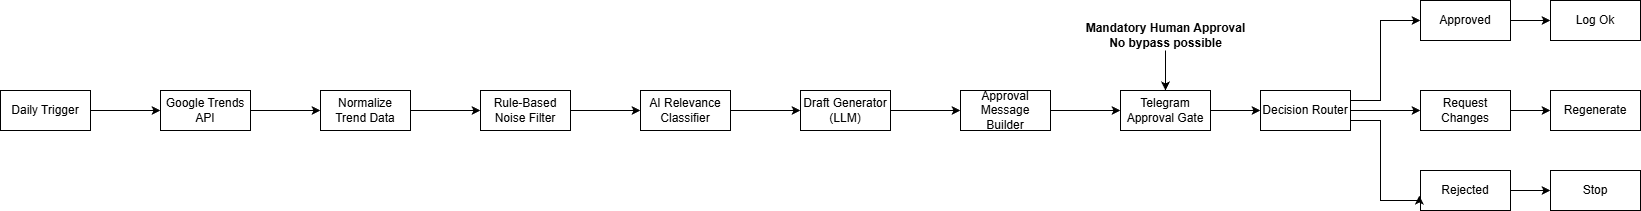

The diagram above was exported from draw.io. Its source (the exported page's mxGraphModel, read from the mxfile embedded in the PNG):
<mxGraphModel dx="774" dy="405" grid="1" gridSize="10" guides="1" tooltips="1" connect="1" arrows="1" fold="1" page="1" pageScale="1" pageWidth="850" pageHeight="1100" math="0" shadow="0">
  <root>
    <mxCell id="0" />
    <mxCell id="1" parent="0" />
    <mxCell id="EdRqc0T86LCjtMvDf2OD-18" edge="1" parent="1" source="EdRqc0T86LCjtMvDf2OD-1" style="edgeStyle=orthogonalEdgeStyle;rounded=0;orthogonalLoop=1;jettySize=auto;html=1;exitX=1;exitY=0.5;exitDx=0;exitDy=0;entryX=0;entryY=0.5;entryDx=0;entryDy=0;" target="EdRqc0T86LCjtMvDf2OD-2">
      <mxGeometry relative="1" as="geometry" />
    </mxCell>
    <mxCell id="EdRqc0T86LCjtMvDf2OD-1" parent="1" style="rounded=0;whiteSpace=wrap;html=1;" value="Daily Trigger" vertex="1">
      <mxGeometry height="40" width="90" x="40" y="110" as="geometry" />
    </mxCell>
    <mxCell id="EdRqc0T86LCjtMvDf2OD-19" edge="1" parent="1" source="EdRqc0T86LCjtMvDf2OD-2" style="edgeStyle=orthogonalEdgeStyle;rounded=0;orthogonalLoop=1;jettySize=auto;html=1;exitX=1;exitY=0.5;exitDx=0;exitDy=0;" target="EdRqc0T86LCjtMvDf2OD-3">
      <mxGeometry relative="1" as="geometry" />
    </mxCell>
    <mxCell id="EdRqc0T86LCjtMvDf2OD-2" parent="1" style="rounded=0;whiteSpace=wrap;html=1;" value="Google Trends API" vertex="1">
      <mxGeometry height="40" width="90" x="200" y="110" as="geometry" />
    </mxCell>
    <mxCell id="EdRqc0T86LCjtMvDf2OD-20" edge="1" parent="1" source="EdRqc0T86LCjtMvDf2OD-3" style="edgeStyle=orthogonalEdgeStyle;rounded=0;orthogonalLoop=1;jettySize=auto;html=1;exitX=1;exitY=0.5;exitDx=0;exitDy=0;entryX=0;entryY=0.5;entryDx=0;entryDy=0;" target="EdRqc0T86LCjtMvDf2OD-5">
      <mxGeometry relative="1" as="geometry" />
    </mxCell>
    <mxCell id="EdRqc0T86LCjtMvDf2OD-3" parent="1" style="rounded=0;whiteSpace=wrap;html=1;" value="Normalize Trend Data" vertex="1">
      <mxGeometry height="40" width="90" x="360" y="110" as="geometry" />
    </mxCell>
    <mxCell id="EdRqc0T86LCjtMvDf2OD-21" edge="1" parent="1" source="EdRqc0T86LCjtMvDf2OD-5" style="edgeStyle=orthogonalEdgeStyle;rounded=0;orthogonalLoop=1;jettySize=auto;html=1;exitX=1;exitY=0.5;exitDx=0;exitDy=0;entryX=0;entryY=0.5;entryDx=0;entryDy=0;" target="EdRqc0T86LCjtMvDf2OD-8">
      <mxGeometry relative="1" as="geometry" />
    </mxCell>
    <mxCell id="EdRqc0T86LCjtMvDf2OD-5" parent="1" style="rounded=0;whiteSpace=wrap;html=1;" value="Rule-Based Noise Filter" vertex="1">
      <mxGeometry height="40" width="90" x="520" y="110" as="geometry" />
    </mxCell>
    <mxCell id="EdRqc0T86LCjtMvDf2OD-6" parent="1" style="rounded=0;whiteSpace=wrap;html=1;" value="Regenerate" vertex="1">
      <mxGeometry height="40" width="90" x="1590" y="110" as="geometry" />
    </mxCell>
    <mxCell id="EdRqc0T86LCjtMvDf2OD-23" edge="1" parent="1" source="EdRqc0T86LCjtMvDf2OD-7" style="edgeStyle=orthogonalEdgeStyle;rounded=0;orthogonalLoop=1;jettySize=auto;html=1;exitX=1;exitY=0.5;exitDx=0;exitDy=0;entryX=0;entryY=0.5;entryDx=0;entryDy=0;" target="EdRqc0T86LCjtMvDf2OD-16">
      <mxGeometry relative="1" as="geometry" />
    </mxCell>
    <mxCell id="EdRqc0T86LCjtMvDf2OD-7" parent="1" style="rounded=0;whiteSpace=wrap;html=1;" value="Draft Generator (LLM)" vertex="1">
      <mxGeometry height="40" width="90" x="840" y="110" as="geometry" />
    </mxCell>
    <mxCell id="EdRqc0T86LCjtMvDf2OD-22" edge="1" parent="1" source="EdRqc0T86LCjtMvDf2OD-8" style="edgeStyle=orthogonalEdgeStyle;rounded=0;orthogonalLoop=1;jettySize=auto;html=1;exitX=1;exitY=0.5;exitDx=0;exitDy=0;" target="EdRqc0T86LCjtMvDf2OD-7">
      <mxGeometry relative="1" as="geometry" />
    </mxCell>
    <mxCell id="EdRqc0T86LCjtMvDf2OD-8" parent="1" style="rounded=0;whiteSpace=wrap;html=1;" value="AI Relevance Classifier" vertex="1">
      <mxGeometry height="40" width="90" x="680" y="110" as="geometry" />
    </mxCell>
    <mxCell id="EdRqc0T86LCjtMvDf2OD-9" parent="1" style="rounded=0;whiteSpace=wrap;html=1;" value="Stop" vertex="1">
      <mxGeometry height="40" width="90" x="1590" y="190" as="geometry" />
    </mxCell>
    <mxCell id="EdRqc0T86LCjtMvDf2OD-29" edge="1" parent="1" source="EdRqc0T86LCjtMvDf2OD-10" style="edgeStyle=orthogonalEdgeStyle;rounded=0;orthogonalLoop=1;jettySize=auto;html=1;exitX=1;exitY=0.5;exitDx=0;exitDy=0;entryX=0;entryY=0.5;entryDx=0;entryDy=0;" target="EdRqc0T86LCjtMvDf2OD-15">
      <mxGeometry relative="1" as="geometry" />
    </mxCell>
    <mxCell id="EdRqc0T86LCjtMvDf2OD-10" parent="1" style="rounded=0;whiteSpace=wrap;html=1;" value="Approved" vertex="1">
      <mxGeometry height="40" width="90" x="1460" y="20" as="geometry" />
    </mxCell>
    <mxCell id="EdRqc0T86LCjtMvDf2OD-30" edge="1" parent="1" source="EdRqc0T86LCjtMvDf2OD-11" style="edgeStyle=orthogonalEdgeStyle;rounded=0;orthogonalLoop=1;jettySize=auto;html=1;exitX=1;exitY=0.5;exitDx=0;exitDy=0;entryX=0;entryY=0.5;entryDx=0;entryDy=0;" target="EdRqc0T86LCjtMvDf2OD-6">
      <mxGeometry relative="1" as="geometry" />
    </mxCell>
    <mxCell id="EdRqc0T86LCjtMvDf2OD-11" parent="1" style="rounded=0;whiteSpace=wrap;html=1;" value="Request Changes" vertex="1">
      <mxGeometry height="40" width="90" x="1460" y="110" as="geometry" />
    </mxCell>
    <mxCell id="EdRqc0T86LCjtMvDf2OD-31" edge="1" parent="1" source="EdRqc0T86LCjtMvDf2OD-12" style="edgeStyle=orthogonalEdgeStyle;rounded=0;orthogonalLoop=1;jettySize=auto;html=1;exitX=1;exitY=0.5;exitDx=0;exitDy=0;entryX=0;entryY=0.5;entryDx=0;entryDy=0;" target="EdRqc0T86LCjtMvDf2OD-9">
      <mxGeometry relative="1" as="geometry" />
    </mxCell>
    <mxCell id="EdRqc0T86LCjtMvDf2OD-12" parent="1" style="rounded=0;whiteSpace=wrap;html=1;" value="Rejected" vertex="1">
      <mxGeometry height="40" width="90" x="1460" y="190" as="geometry" />
    </mxCell>
    <mxCell id="EdRqc0T86LCjtMvDf2OD-26" edge="1" parent="1" source="EdRqc0T86LCjtMvDf2OD-13" style="edgeStyle=orthogonalEdgeStyle;rounded=0;orthogonalLoop=1;jettySize=auto;html=1;exitX=1;exitY=0.25;exitDx=0;exitDy=0;entryX=0;entryY=0.5;entryDx=0;entryDy=0;" target="EdRqc0T86LCjtMvDf2OD-10">
      <mxGeometry relative="1" as="geometry">
        <Array as="points">
          <mxPoint x="1420" y="120" />
          <mxPoint x="1420" y="40" />
        </Array>
      </mxGeometry>
    </mxCell>
    <mxCell id="EdRqc0T86LCjtMvDf2OD-27" edge="1" parent="1" source="EdRqc0T86LCjtMvDf2OD-13" style="edgeStyle=orthogonalEdgeStyle;rounded=0;orthogonalLoop=1;jettySize=auto;html=1;exitX=1;exitY=0.5;exitDx=0;exitDy=0;entryX=0;entryY=0.5;entryDx=0;entryDy=0;" target="EdRqc0T86LCjtMvDf2OD-11">
      <mxGeometry relative="1" as="geometry" />
    </mxCell>
    <mxCell id="EdRqc0T86LCjtMvDf2OD-13" parent="1" style="rounded=0;whiteSpace=wrap;html=1;" value="Decision Router" vertex="1">
      <mxGeometry height="40" width="90" x="1300" y="110" as="geometry" />
    </mxCell>
    <mxCell id="EdRqc0T86LCjtMvDf2OD-25" edge="1" parent="1" source="EdRqc0T86LCjtMvDf2OD-14" style="edgeStyle=orthogonalEdgeStyle;rounded=0;orthogonalLoop=1;jettySize=auto;html=1;exitX=1;exitY=0.5;exitDx=0;exitDy=0;entryX=0;entryY=0.5;entryDx=0;entryDy=0;" target="EdRqc0T86LCjtMvDf2OD-13">
      <mxGeometry relative="1" as="geometry" />
    </mxCell>
    <mxCell id="EdRqc0T86LCjtMvDf2OD-14" parent="1" style="rounded=0;whiteSpace=wrap;html=1;" value="Telegram Approval Gate" vertex="1">
      <mxGeometry height="40" width="90" x="1160" y="110" as="geometry" />
    </mxCell>
    <mxCell id="EdRqc0T86LCjtMvDf2OD-15" parent="1" style="rounded=0;whiteSpace=wrap;html=1;" value="Log Ok" vertex="1">
      <mxGeometry height="40" width="90" x="1590" y="20" as="geometry" />
    </mxCell>
    <mxCell id="EdRqc0T86LCjtMvDf2OD-24" edge="1" parent="1" source="EdRqc0T86LCjtMvDf2OD-16" style="edgeStyle=orthogonalEdgeStyle;rounded=0;orthogonalLoop=1;jettySize=auto;html=1;exitX=1;exitY=0.5;exitDx=0;exitDy=0;entryX=0;entryY=0.5;entryDx=0;entryDy=0;" target="EdRqc0T86LCjtMvDf2OD-14">
      <mxGeometry relative="1" as="geometry" />
    </mxCell>
    <mxCell id="EdRqc0T86LCjtMvDf2OD-16" parent="1" style="rounded=0;whiteSpace=wrap;html=1;" value="Approval Message Builder" vertex="1">
      <mxGeometry height="40" width="90" x="1000" y="110" as="geometry" />
    </mxCell>
    <mxCell id="EdRqc0T86LCjtMvDf2OD-28" edge="1" parent="1" source="EdRqc0T86LCjtMvDf2OD-13" style="edgeStyle=orthogonalEdgeStyle;rounded=0;orthogonalLoop=1;jettySize=auto;html=1;exitX=1;exitY=0.75;exitDx=0;exitDy=0;entryX=-0.013;entryY=0.629;entryDx=0;entryDy=0;entryPerimeter=0;" target="EdRqc0T86LCjtMvDf2OD-12">
      <mxGeometry relative="1" as="geometry">
        <Array as="points">
          <mxPoint x="1420" y="140" />
          <mxPoint x="1420" y="220" />
          <mxPoint x="1459" y="220" />
        </Array>
      </mxGeometry>
    </mxCell>
    <mxCell id="EdRqc0T86LCjtMvDf2OD-33" edge="1" parent="1" source="EdRqc0T86LCjtMvDf2OD-32" style="edgeStyle=orthogonalEdgeStyle;rounded=0;orthogonalLoop=1;jettySize=auto;html=1;exitX=0.5;exitY=1;exitDx=0;exitDy=0;entryX=0.5;entryY=0;entryDx=0;entryDy=0;" target="EdRqc0T86LCjtMvDf2OD-14">
      <mxGeometry relative="1" as="geometry" />
    </mxCell>
    <mxCell id="EdRqc0T86LCjtMvDf2OD-32" parent="1" style="text;html=1;whiteSpace=wrap;strokeColor=none;fillColor=none;align=center;verticalAlign=middle;rounded=0;" value="&lt;b&gt;Mandatory Human Approval&lt;br&gt;No bypass possible&lt;/b&gt;" vertex="1">
      <mxGeometry height="30" width="185" x="1112.5" y="40" as="geometry" />
    </mxCell>
  </root>
</mxGraphModel>